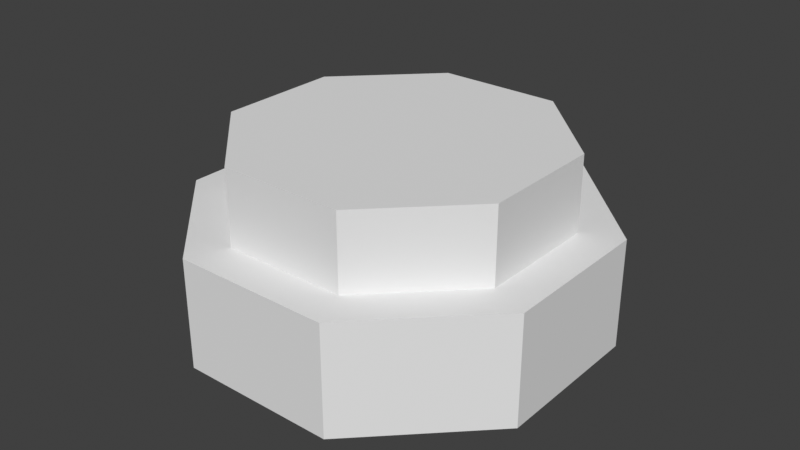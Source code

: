 # Source: effort.blend  (saved by Blender 4.0.36; exported with 4.5.12 LTS)
import bpy
from mathutils import Matrix  # noqa: F401  (used for matrix-valued properties, if any)

bpy.ops.wm.read_factory_settings(use_empty=True)
scene = bpy.context.scene
scene.name = 'Scene'

# ---- materials (node trees are filled in below, after node groups)
mat_svgmat_004 = bpy.data.materials.new('SVGMat.004')
mat_svgmat_004.use_transparent_shadow = False
mat_svgmat_004.diffuse_color = (0.0, 0.0, 0.0, 1.0)

# ---- material node trees

# ---- world
world_world = bpy.data.worlds.new('World'); scene.world = world_world
world_world.use_nodes = True; world_world.node_tree.nodes.clear()
_N = world_world.node_tree.nodes; _L = world_world.node_tree.links
n0 = _N.new('ShaderNodeOutputWorld'); n0.name = 'World Output'; n0.location = (300, 300)
n1 = _N.new('ShaderNodeBackground'); n1.name = 'Background'; n1.location = (10, 300)
n1.inputs[0].default_value = (0.05088, 0.05088, 0.05088, 1.0)
_L.new(n1.outputs[0], n0.inputs[0])
n0.is_active_output = True
world_world.color = (0.05088, 0.05088, 0.05088)
world_world.use_sun_shadow = False
world_world.sun_shadow_jitter_overblur = 0.0

# ---- meshes
me_cylinder_002 = bpy.data.meshes.new('Cylinder.002')
me_cylinder_002.from_pydata([(-2.87, 6.929, -1.0), (-2.87, 6.929, 1.0), (2.87, 6.929, -1.0), (2.87, 6.929, 1.0), (6.929, 2.87, -1.0), (6.929, 2.87, 1.0), (6.929, -2.87, -1.0), (6.929, -2.87, 1.0), (2.87, -6.929, -1.0), (2.87, -6.929, 1.0), (-2.87, -6.929, -1.0), (-2.87, -6.929, 1.0), (-6.929, -2.87, -1.0), (-6.929, -2.87, 1.0), (-6.929, 2.87, -1.0), (-6.929, 2.87, 1.0)], [], [(0, 1, 3, 2), (2, 3, 5, 4), (4, 5, 7, 6), (6, 7, 9, 8), (8, 9, 11, 10), (10, 11, 13, 12), (3, 1, 15, 13, 11, 9, 7, 5), (12, 13, 15, 14), (14, 15, 1, 0), (0, 2, 4, 6, 8, 10, 12, 14)])
_uv = me_cylinder_002.uv_layers.new(name='UVMap')
_uv.uv.foreach_set('vector', [1.0, 0.5, 1.0, 1.0, 0.875, 1.0, 0.875, 0.5, 0.875, 0.5, 0.875, 1.0, 0.75, 1.0, 0.75, 0.5, 0.75, 0.5, 0.75, 1.0, 0.625, 1.0, 0.625, 0.5, 0.625, 0.5, 0.625, 1.0, 0.5, 1.0, 0.5, 0.5, 0.5, 0.5, 0.5, 1.0, 0.375, 1.0, 0.375, 0.5, 0.375, 0.5, 0.375, 1.0, 0.25, 1.0, 0.25, 0.5, 0.4197, 0.4197, 0.25, 0.49, 0.08029, 0.4197, 0.01, 0.25, 0.08029, 0.08029, 0.25, 0.01, 0.4197, 0.08029, 0.49, 0.25, 0.25, 0.5, 0.25, 1.0, 0.125, 1.0, 0.125, 0.5, 0.125, 0.5, 0.125, 1.0, 0.0, 1.0, 0.0, 0.5, 0.75, 0.49, 0.9197, 0.4197, 0.99, 0.25, 0.9197, 0.08029, 0.75, 0.01, 0.5803, 0.08029, 0.51, 0.25, 0.5803, 0.4197])
me_cylinder_002.update()
me_cylinder_003 = bpy.data.meshes.new('Cylinder.003')
me_cylinder_003.from_pydata([(1.507e-10, 1.0, -1.0), (1.507e-10, 1.0, 1.0), (0.7071, 0.7071, -1.0), (0.7071, 0.7071, 1.0), (1.0, 5.694e-09, -1.0), (1.0, 5.694e-09, 1.0), (0.7071, -0.7071, -1.0), (0.7071, -0.7071, 1.0), (1.507e-10, -1.0, -1.0), (1.507e-10, -1.0, 1.0), (-0.7071, -0.7071, -1.0), (-0.7071, -0.7071, 1.0), (-1.0, 5.694e-09, -1.0), (-1.0, 5.694e-09, 1.0), (-0.7071, 0.7071, -1.0), (-0.7071, 0.7071, 1.0)], [], [(0, 1, 3, 2), (2, 3, 5, 4), (4, 5, 7, 6), (6, 7, 9, 8), (8, 9, 11, 10), (10, 11, 13, 12), (3, 1, 15, 13, 11, 9, 7, 5), (12, 13, 15, 14), (14, 15, 1, 0), (0, 2, 4, 6, 8, 10, 12, 14)])
_uv = me_cylinder_003.uv_layers.new(name='UVMap')
_uv.uv.foreach_set('vector', [1.0, 0.5, 1.0, 1.0, 0.875, 1.0, 0.875, 0.5, 0.875, 0.5, 0.875, 1.0, 0.75, 1.0, 0.75, 0.5, 0.75, 0.5, 0.75, 1.0, 0.625, 1.0, 0.625, 0.5, 0.625, 0.5, 0.625, 1.0, 0.5, 1.0, 0.5, 0.5, 0.5, 0.5, 0.5, 1.0, 0.375, 1.0, 0.375, 0.5, 0.375, 0.5, 0.375, 1.0, 0.25, 1.0, 0.25, 0.5, 0.4197, 0.4197, 0.25, 0.49, 0.08029, 0.4197, 0.01, 0.25, 0.08029, 0.08029, 0.25, 0.01, 0.4197, 0.08029, 0.49, 0.25, 0.25, 0.5, 0.25, 1.0, 0.125, 1.0, 0.125, 0.5, 0.125, 0.5, 0.125, 1.0, 0.0, 1.0, 0.0, 0.5, 0.75, 0.49, 0.9197, 0.4197, 0.99, 0.25, 0.9197, 0.08029, 0.75, 0.01, 0.5803, 0.08029, 0.51, 0.25, 0.5803, 0.4197])
me_cylinder_003.update()
me_path332 = bpy.data.meshes.new('path332')
me_path332.from_pydata([(-0.04435, -0.03173, -0.02626), (-0.04497, -0.03244, -0.02626), (-0.04549, -0.03322, -0.02626), (-0.04589, -0.03405, -0.02626), (-0.04617, -0.03492, -0.02626), (-0.04634, -0.03581, -0.02626), (-0.0464, -0.03672, -0.02626), (-0.04634, -0.03763, -0.02626), (-0.04617, -0.03853, -0.02626), (-0.04589, -0.03941, -0.02626), (-0.04549, -0.04025, -0.02626), (-0.04497, -0.04105, -0.02626), (-0.04435, -0.04179, -0.02626), (-0.04363, -0.04244, -0.02626), (-0.04285, -0.04297, -0.02626), (-0.04202, -0.04338, -0.02626), (-0.04115, -0.04367, -0.02626), (-0.04026, -0.04383, -0.02626), (-0.03935, -0.04389, -0.02626), (-0.03844, -0.04382, -0.02626), (-0.03754, -0.04364, -0.02626), (-0.03667, -0.04335, -0.02626), (-0.03582, -0.04294, -0.02626), (-0.03502, -0.04242, -0.02626), (-0.03428, -0.04179, -0.02626), (-0.03345, -0.0409, -0.02626), (-0.03117, -0.03842, -0.02626), (-0.02773, -0.03468, -0.02626), (-0.02341, -0.02999, -0.02626), (-0.01851, -0.02467, -0.02626), (-0.01332, -0.01903, -0.02626), (-0.008129, -0.0134, -0.02626), (-0.003229, -0.008074, -0.02626), (0.001089, -0.003386, -0.02626), (0.004533, 0.000355, -0.02626), (0.006813, 0.002831, -0.02626), (0.007638, 0.003727, -0.02626), (0.001181, 0.01018, -0.02626), (0.0002848, 0.009358, -0.02626), (-0.002192, 0.007079, -0.02626), (-0.005933, 0.003635, -0.02626), (-0.01062, -0.0006824, -0.02626), (-0.01594, -0.005581, -0.02626), (-0.02158, -0.01077, -0.02626), (-0.02722, -0.01596, -0.02626), (-0.03254, -0.02086, -0.02626), (-0.03723, -0.02518, -0.02626), (-0.04097, -0.02862, -0.02626), (-0.04345, -0.0309, -0.02626), (0.03643, 0.01324, -0.02626), (0.03405, 0.01305, -0.02626), (0.03218, 0.01323, -0.02626), (0.03077, 0.01373, -0.02626), (0.02975, 0.01447, -0.02626), (0.02907, 0.01539, -0.02626), (0.02867, 0.0164, -0.02626), (0.02849, 0.01745, -0.02626), (0.02847, 0.01847, -0.02626), (0.02856, 0.01938, -0.02626), (0.0287, 0.02012, -0.02626), (0.02882, 0.02061, -0.02626), (0.02888, 0.02079, -0.02626), (0.02867, 0.02099, -0.02626), (0.02811, 0.02155, -0.02626), (0.02727, 0.0224, -0.02626), (0.02621, 0.02346, -0.02626), (0.02501, 0.02466, -0.02626), (0.02373, 0.02593, -0.02626), (0.02246, 0.02721, -0.02626), (0.02126, 0.02841, -0.02626), (0.0202, 0.02947, -0.02626), (0.01935, 0.03032, -0.02626), (0.01879, 0.03087, -0.02626), (0.01859, 0.03108, -0.02626), (0.01545, 0.0338, -0.02626), (0.01224, 0.03585, -0.02626), (0.009044, 0.0373, -0.02626), (0.005912, 0.03825, -0.02626), (0.002911, 0.03876, -0.02626), (0.0001047, 0.03894, -0.02626), (-0.002444, 0.03886, -0.02626), (-0.004672, 0.03861, -0.02626), (-0.006516, 0.03826, -0.02626), (-0.007911, 0.03791, -0.02626), (-0.008794, 0.03764, -0.02626), (-0.009103, 0.03753, -0.02626), (-0.004337, 0.03483, -0.02626), (-0.000675, 0.03206, -0.02626), (0.002014, 0.02928, -0.02626), (0.003862, 0.02655, -0.02626), (0.005, 0.02392, -0.02626), (0.00556, 0.02146, -0.02626), (0.005673, 0.01922, -0.02626), (0.005471, 0.01726, -0.02626), (0.005084, 0.01564, -0.02626), (0.004646, 0.01441, -0.02626), (0.004286, 0.01363, -0.02626), (0.004137, 0.01335, -0.02626), (0.004264, 0.01323, -0.02626), (0.004615, 0.01287, -0.02626), (0.005146, 0.01234, -0.02626), (0.005811, 0.01168, -0.02626), (0.006566, 0.01092, -0.02626), (0.007366, 0.01012, -0.02626), (0.008165, 0.009325, -0.02626), (0.00892, 0.00857, -0.02626), (0.009585, 0.007905, -0.02626), (0.01012, 0.007375, -0.02626), (0.01047, 0.007023, -0.02626), (0.01059, 0.006896, -0.02626), (0.01068, 0.007113, -0.02626), (0.01077, 0.007326, -0.02626), (0.01086, 0.007533, -0.02626), (0.01096, 0.007736, -0.02626), (0.01107, 0.007934, -0.02626), (0.01118, 0.008128, -0.02626), (0.0113, 0.008317, -0.02626), (0.01143, 0.008501, -0.02626), (0.01156, 0.008681, -0.02626), (0.01171, 0.008857, -0.02626), (0.01186, 0.009028, -0.02626), (0.01202, 0.009195, -0.02626), (0.01265, 0.009746, -0.02626), (0.01333, 0.0102, -0.02626), (0.01406, 0.01055, -0.02626), (0.01483, 0.0108, -0.02626), (0.01561, 0.01095, -0.02626), (0.01641, 0.011, -0.02626), (0.01721, 0.01095, -0.02626), (0.018, 0.0108, -0.02626), (0.01877, 0.01055, -0.02626), (0.01952, 0.0102, -0.02626), (0.02022, 0.009746, -0.02626), (0.02088, 0.009195, -0.02626), (0.02143, 0.008563, -0.02626), (0.02189, 0.007877, -0.02626), (0.02224, 0.007148, -0.02626), (0.02249, 0.006386, -0.02626), (0.02264, 0.005601, -0.02626), (0.02269, 0.004804, -0.02626), (0.02264, 0.004004, -0.02626), (0.02249, 0.003212, -0.02626), (0.02224, 0.002439, -0.02626), (0.02189, 0.001694, -0.02626), (0.02143, 0.0009877, -0.02626), (0.02088, 0.0003303, -0.02626), (0.02088, 0.0003239, -0.02626), (0.02086, 0.000306, -0.02626), (0.02083, 0.0002789, -0.02626), (0.0208, 0.0002451, -0.02626), (0.02076, 0.0002066, -0.02626), (0.02072, 0.0001659, -0.02626), (0.02068, 0.0001252, -0.02626), (0.02064, 8.67e-05, -0.02626), (0.0206, 5.282e-05, -0.02626), (0.02058, 2.579e-05, -0.02626), (0.02056, 7.905e-06, -0.02626), (0.02055, 1.431e-06, -0.02626), (0.0292, -0.008534, -0.02626), (0.04376, 0.006019, -0.02626), (0.04361, 0.006161, -0.02626), (0.04321, 0.006554, -0.02626), (0.04261, 0.007148, -0.02626), (0.04186, 0.007892, -0.02626), (0.041, 0.008737, -0.02626), (0.04009, 0.009631, -0.02626), (0.03918, 0.01053, -0.02626), (0.03833, 0.01137, -0.02626), (0.03757, 0.01211, -0.02626), (0.03697, 0.01271, -0.02626), (0.03657, 0.0131, -0.02626), (-0.04435, -0.03173, 0.02626), (-0.04497, -0.03244, 0.02626), (-0.04549, -0.03322, 0.02626), (-0.04589, -0.03405, 0.02626), (-0.04617, -0.03492, 0.02626), (-0.04634, -0.03581, 0.02626), (-0.0464, -0.03672, 0.02626), (-0.04634, -0.03763, 0.02626), (-0.04617, -0.03853, 0.02626), (-0.04589, -0.03941, 0.02626), (-0.04549, -0.04025, 0.02626), (-0.04497, -0.04105, 0.02626), (-0.04435, -0.04179, 0.02626), (-0.04363, -0.04244, 0.02626), (-0.04285, -0.04297, 0.02626), (-0.04202, -0.04338, 0.02626), (-0.04115, -0.04367, 0.02626), (-0.04026, -0.04383, 0.02626), (-0.03935, -0.04389, 0.02626), (-0.03844, -0.04382, 0.02626), (-0.03754, -0.04364, 0.02626), (-0.03667, -0.04335, 0.02626), (-0.03582, -0.04294, 0.02626), (-0.03502, -0.04242, 0.02626), (-0.03428, -0.04179, 0.02626), (-0.03345, -0.0409, 0.02626), (-0.03117, -0.03842, 0.02626), (-0.02773, -0.03468, 0.02626), (-0.02341, -0.02999, 0.02626), (-0.01851, -0.02467, 0.02626), (-0.01332, -0.01903, 0.02626), (-0.008129, -0.0134, 0.02626), (-0.003229, -0.008074, 0.02626), (0.001089, -0.003386, 0.02626), (0.004533, 0.000355, 0.02626), (0.006813, 0.002831, 0.02626), (0.007638, 0.003727, 0.02626), (0.001181, 0.01018, 0.02626), (0.0002848, 0.009358, 0.02626), (-0.002192, 0.007079, 0.02626), (-0.005933, 0.003635, 0.02626), (-0.01062, -0.0006824, 0.02626), (-0.01594, -0.005581, 0.02626), (-0.02158, -0.01077, 0.02626), (-0.02722, -0.01596, 0.02626), (-0.03254, -0.02086, 0.02626), (-0.03723, -0.02518, 0.02626), (-0.04097, -0.02862, 0.02626), (-0.04345, -0.0309, 0.02626), (0.03643, 0.01324, 0.02626), (0.03405, 0.01305, 0.02626), (0.03218, 0.01323, 0.02626), (0.03077, 0.01373, 0.02626), (0.02975, 0.01447, 0.02626), (0.02907, 0.01539, 0.02626), (0.02867, 0.0164, 0.02626), (0.02849, 0.01745, 0.02626), (0.02847, 0.01847, 0.02626), (0.02856, 0.01938, 0.02626), (0.0287, 0.02012, 0.02626), (0.02882, 0.02061, 0.02626), (0.02888, 0.02079, 0.02626), (0.02867, 0.02099, 0.02626), (0.02811, 0.02155, 0.02626), (0.02727, 0.0224, 0.02626), (0.02621, 0.02346, 0.02626), (0.02501, 0.02466, 0.02626), (0.02373, 0.02593, 0.02626), (0.02246, 0.02721, 0.02626), (0.02126, 0.02841, 0.02626), (0.0202, 0.02947, 0.02626), (0.01935, 0.03032, 0.02626), (0.01879, 0.03087, 0.02626), (0.01859, 0.03108, 0.02626), (0.01545, 0.0338, 0.02626), (0.01224, 0.03585, 0.02626), (0.009044, 0.0373, 0.02626), (0.005912, 0.03825, 0.02626), (0.002911, 0.03876, 0.02626), (0.0001047, 0.03894, 0.02626), (-0.002444, 0.03886, 0.02626), (-0.004672, 0.03861, 0.02626), (-0.006516, 0.03826, 0.02626), (-0.007911, 0.03791, 0.02626), (-0.008794, 0.03764, 0.02626), (-0.009103, 0.03753, 0.02626), (-0.004337, 0.03483, 0.02626), (-0.000675, 0.03206, 0.02626), (0.002014, 0.02928, 0.02626), (0.003862, 0.02655, 0.02626), (0.005, 0.02392, 0.02626), (0.00556, 0.02146, 0.02626), (0.005673, 0.01922, 0.02626), (0.005471, 0.01726, 0.02626), (0.005084, 0.01564, 0.02626), (0.004646, 0.01441, 0.02626), (0.004286, 0.01363, 0.02626), (0.004137, 0.01335, 0.02626), (0.004264, 0.01323, 0.02626), (0.004615, 0.01287, 0.02626), (0.005146, 0.01234, 0.02626), (0.005811, 0.01168, 0.02626), (0.006566, 0.01092, 0.02626), (0.007366, 0.01012, 0.02626), (0.008165, 0.009325, 0.02626), (0.00892, 0.00857, 0.02626), (0.009585, 0.007905, 0.02626), (0.01012, 0.007375, 0.02626), (0.01047, 0.007023, 0.02626), (0.01059, 0.006896, 0.02626), (0.01068, 0.007113, 0.02626), (0.01077, 0.007326, 0.02626), (0.01086, 0.007533, 0.02626), (0.01096, 0.007736, 0.02626), (0.01107, 0.007934, 0.02626), (0.01118, 0.008128, 0.02626), (0.0113, 0.008317, 0.02626), (0.01143, 0.008501, 0.02626), (0.01156, 0.008681, 0.02626), (0.01171, 0.008857, 0.02626), (0.01186, 0.009028, 0.02626), (0.01202, 0.009195, 0.02626), (0.01265, 0.009746, 0.02626), (0.01333, 0.0102, 0.02626), (0.01406, 0.01055, 0.02626), (0.01483, 0.0108, 0.02626), (0.01561, 0.01095, 0.02626), (0.01641, 0.011, 0.02626), (0.01721, 0.01095, 0.02626), (0.018, 0.0108, 0.02626), (0.01877, 0.01055, 0.02626), (0.01952, 0.0102, 0.02626), (0.02022, 0.009746, 0.02626), (0.02088, 0.009195, 0.02626), (0.02143, 0.008563, 0.02626), (0.02189, 0.007877, 0.02626), (0.02224, 0.007148, 0.02626), (0.02249, 0.006386, 0.02626), (0.02264, 0.005601, 0.02626), (0.02269, 0.004804, 0.02626), (0.02264, 0.004004, 0.02626), (0.02249, 0.003212, 0.02626), (0.02224, 0.002439, 0.02626), (0.02189, 0.001694, 0.02626), (0.02143, 0.0009877, 0.02626), (0.02088, 0.0003303, 0.02626), (0.02088, 0.0003239, 0.02626), (0.02086, 0.000306, 0.02626), (0.02083, 0.0002789, 0.02626), (0.0208, 0.0002451, 0.02626), (0.02076, 0.0002066, 0.02626), (0.02072, 0.0001659, 0.02626), (0.02068, 0.0001252, 0.02626), (0.02064, 8.67e-05, 0.02626), (0.0206, 5.282e-05, 0.02626), (0.02058, 2.579e-05, 0.02626), (0.02056, 7.905e-06, 0.02626), (0.02055, 1.431e-06, 0.02626), (0.0292, -0.008534, 0.02626), (0.04376, 0.006019, 0.02626), (0.04361, 0.006161, 0.02626), (0.04321, 0.006554, 0.02626), (0.04261, 0.007148, 0.02626), (0.04186, 0.007892, 0.02626), (0.041, 0.008737, 0.02626), (0.04009, 0.009631, 0.02626), (0.03918, 0.01053, 0.02626), (0.03833, 0.01137, 0.02626), (0.03757, 0.01211, 0.02626), (0.03697, 0.01271, 0.02626), (0.03657, 0.0131, 0.02626)], [], [(80, 79, 78), (81, 80, 78), (81, 78, 77), (82, 81, 77), (83, 82, 77), (83, 77, 76), (84, 83, 76), (85, 84, 76), (86, 85, 76), (86, 76, 75), (86, 75, 74), (87, 86, 74), (87, 74, 73), (88, 87, 73), (88, 73, 72), (88, 72, 71), (88, 71, 70), (88, 70, 69), (89, 88, 69), (89, 69, 68), (89, 68, 67), (90, 89, 67), (90, 67, 66), (90, 66, 65), (91, 90, 65), (91, 65, 64), (91, 64, 63), (91, 63, 62), (92, 91, 62), (92, 62, 61), (92, 61, 60), (92, 60, 59), (92, 59, 58), (92, 58, 57), (93, 92, 57), (93, 57, 56), (93, 56, 55), (94, 93, 55), (94, 55, 54), (95, 94, 54), (95, 54, 53), (95, 53, 52), (96, 95, 52), (96, 52, 51), (97, 96, 51), (98, 97, 51), (50, 49, 170), (98, 51, 50), (99, 98, 50), (50, 170, 169), (99, 50, 169), (100, 99, 169), (100, 169, 168), (101, 100, 168), (101, 168, 167), (102, 101, 167), (102, 167, 127), (127, 167, 166), (102, 127, 126), (128, 127, 166), (102, 126, 125), (129, 128, 166), (103, 102, 125), (103, 125, 124), (130, 129, 166), (103, 124, 123), (131, 130, 166), (131, 166, 165), (103, 123, 122), (132, 131, 165), (38, 37, 36), (104, 103, 122), (104, 122, 121), (133, 132, 165), (133, 165, 164), (39, 38, 36), (105, 104, 121), (105, 121, 120), (134, 133, 164), (105, 120, 119), (105, 119, 118), (134, 164, 163), (105, 118, 117), (106, 105, 117), (135, 134, 163), (106, 117, 116), (106, 116, 115), (106, 115, 114), (106, 114, 113), (107, 106, 113), (135, 163, 162), (136, 135, 162), (107, 113, 112), (107, 112, 111), (108, 107, 111), (108, 111, 110), (136, 162, 161), (137, 136, 161), (108, 110, 109), (40, 39, 36), (137, 161, 160), (138, 137, 160), (138, 160, 159), (138, 159, 158), (139, 138, 158), (140, 139, 158), (141, 140, 158), (40, 36, 35), (41, 40, 35), (142, 141, 158), (41, 35, 34), (143, 142, 158), (144, 143, 158), (145, 144, 158), (41, 34, 33), (146, 145, 158), (147, 146, 158), (148, 147, 158), (149, 148, 158), (150, 149, 158), (151, 150, 158), (152, 151, 158), (153, 152, 158), (154, 153, 158), (155, 154, 158), (156, 155, 158), (157, 156, 158), (42, 41, 33), (42, 33, 32), (43, 42, 32), (43, 32, 31), (44, 43, 31), (44, 31, 30), (45, 44, 30), (45, 30, 29), (46, 45, 29), (46, 29, 28), (47, 46, 28), (48, 47, 28), (48, 28, 27), (0, 48, 27), (1, 0, 27), (2, 1, 27), (3, 2, 27), (4, 3, 27), (4, 27, 26), (5, 4, 26), (6, 5, 26), (7, 6, 26), (8, 7, 26), (8, 26, 25), (9, 8, 25), (10, 9, 25), (11, 10, 25), (11, 25, 24), (12, 11, 24), (13, 12, 24), (13, 24, 23), (13, 23, 22), (14, 13, 22), (14, 22, 21), (15, 14, 21), (15, 21, 20), (16, 15, 20), (16, 20, 19), (17, 16, 19), (17, 19, 18), (251, 249, 250), (252, 249, 251), (252, 248, 249), (253, 248, 252), (254, 248, 253), (254, 247, 248), (255, 247, 254), (256, 247, 255), (257, 247, 256), (257, 246, 247), (257, 245, 246), (258, 245, 257), (258, 244, 245), (259, 244, 258), (259, 243, 244), (259, 242, 243), (259, 241, 242), (259, 240, 241), (260, 240, 259), (260, 239, 240), (260, 238, 239), (261, 238, 260), (261, 237, 238), (261, 236, 237), (262, 236, 261), (262, 235, 236), (262, 234, 235), (262, 233, 234), (263, 233, 262), (263, 232, 233), (263, 231, 232), (263, 230, 231), (263, 229, 230), (263, 228, 229), (264, 228, 263), (264, 227, 228), (264, 226, 227), (265, 226, 264), (265, 225, 226), (266, 225, 265), (266, 224, 225), (266, 223, 224), (267, 223, 266), (267, 222, 223), (268, 222, 267), (269, 222, 268), (221, 341, 220), (269, 221, 222), (270, 221, 269), (221, 340, 341), (270, 340, 221), (271, 340, 270), (271, 339, 340), (272, 339, 271), (272, 338, 339), (273, 338, 272), (273, 298, 338), (298, 337, 338), (273, 297, 298), (299, 337, 298), (273, 296, 297), (300, 337, 299), (274, 296, 273), (274, 295, 296), (301, 337, 300), (274, 294, 295), (302, 337, 301), (302, 336, 337), (274, 293, 294), (303, 336, 302), (209, 207, 208), (275, 293, 274), (275, 292, 293), (304, 336, 303), (304, 335, 336), (210, 207, 209), (276, 292, 275), (276, 291, 292), (305, 335, 304), (276, 290, 291), (276, 289, 290), (305, 334, 335), (276, 288, 289), (277, 288, 276), (306, 334, 305), (277, 287, 288), (277, 286, 287), (277, 285, 286), (277, 284, 285), (278, 284, 277), (306, 333, 334), (307, 333, 306), (278, 283, 284), (278, 282, 283), (279, 282, 278), (279, 281, 282), (307, 332, 333), (308, 332, 307), (279, 280, 281), (211, 207, 210), (308, 331, 332), (309, 331, 308), (309, 330, 331), (309, 329, 330), (310, 329, 309), (311, 329, 310), (312, 329, 311), (211, 206, 207), (212, 206, 211), (313, 329, 312), (212, 205, 206), (314, 329, 313), (315, 329, 314), (316, 329, 315), (212, 204, 205), (317, 329, 316), (318, 329, 317), (319, 329, 318), (320, 329, 319), (321, 329, 320), (322, 329, 321), (323, 329, 322), (324, 329, 323), (325, 329, 324), (326, 329, 325), (327, 329, 326), (328, 329, 327), (213, 204, 212), (213, 203, 204), (214, 203, 213), (214, 202, 203), (215, 202, 214), (215, 201, 202), (216, 201, 215), (216, 200, 201), (217, 200, 216), (217, 199, 200), (218, 199, 217), (219, 199, 218), (219, 198, 199), (171, 198, 219), (172, 198, 171), (173, 198, 172), (174, 198, 173), (175, 198, 174), (175, 197, 198), (176, 197, 175), (177, 197, 176), (178, 197, 177), (179, 197, 178), (179, 196, 197), (180, 196, 179), (181, 196, 180), (182, 196, 181), (182, 195, 196), (183, 195, 182), (184, 195, 183), (184, 194, 195), (184, 193, 194), (185, 193, 184), (185, 192, 193), (186, 192, 185), (186, 191, 192), (187, 191, 186), (187, 190, 191), (188, 190, 187), (188, 189, 190), (32, 33, 204, 203), (77, 78, 249, 248), (110, 111, 282, 281), (148, 149, 320, 319), (36, 37, 208, 207), (43, 44, 215, 214), (81, 82, 253, 252), (2, 3, 174, 173), (47, 48, 219, 218), (167, 168, 339, 338), (152, 153, 324, 323), (164, 165, 336, 335), (51, 52, 223, 222), (85, 86, 257, 256), (156, 157, 328, 327), (55, 56, 227, 226), (40, 41, 212, 211), (6, 7, 178, 177), (59, 60, 231, 230), (118, 119, 290, 289), (10, 11, 182, 181), (63, 64, 235, 234), (160, 161, 332, 331), (166, 167, 338, 337), (114, 115, 286, 285), (14, 15, 186, 185), (67, 68, 239, 238), (44, 45, 216, 215), (89, 90, 261, 260), (122, 123, 294, 293), (158, 159, 330, 329), (71, 72, 243, 242), (18, 19, 190, 189), (75, 76, 247, 246), (79, 80, 251, 250), (23, 24, 195, 194), (93, 94, 265, 264), (19, 20, 191, 190), (22, 23, 194, 193), (83, 84, 255, 254), (141, 142, 313, 312), (147, 148, 319, 318), (111, 112, 283, 282), (52, 53, 224, 223), (97, 98, 269, 268), (130, 131, 302, 301), (26, 27, 198, 197), (87, 88, 259, 258), (56, 57, 228, 227), (101, 102, 273, 272), (134, 135, 306, 305), (60, 61, 232, 231), (105, 106, 277, 276), (138, 139, 310, 309), (30, 31, 202, 201), (64, 65, 236, 235), (165, 166, 337, 336), (142, 143, 314, 313), (120, 121, 292, 291), (68, 69, 240, 239), (109, 110, 281, 280), (34, 35, 206, 205), (91, 92, 263, 262), (72, 73, 244, 243), (113, 114, 285, 284), (150, 151, 322, 321), (38, 39, 210, 209), (76, 77, 248, 247), (146, 147, 318, 317), (154, 155, 326, 325), (80, 81, 252, 251), (48, 0, 171, 219), (42, 43, 214, 213), (95, 96, 267, 266), (1, 2, 173, 172), (157, 158, 329, 328), (84, 85, 256, 255), (46, 47, 218, 217), (99, 100, 271, 270), (5, 6, 177, 176), (50, 51, 222, 221), (103, 104, 275, 274), (121, 122, 293, 292), (9, 10, 181, 180), (54, 55, 226, 225), (107, 108, 279, 278), (88, 89, 260, 259), (125, 126, 297, 296), (13, 14, 185, 184), (58, 59, 230, 229), (129, 130, 301, 300), (17, 18, 189, 188), (24, 25, 196, 195), (62, 63, 234, 233), (92, 93, 264, 263), (133, 134, 305, 304), (66, 67, 238, 237), (115, 116, 287, 286), (21, 22, 193, 192), (137, 138, 309, 308), (162, 163, 334, 333), (119, 120, 291, 290), (70, 71, 242, 241), (96, 97, 268, 267), (74, 75, 246, 245), (100, 101, 272, 271), (145, 146, 317, 316), (78, 79, 250, 249), (104, 105, 276, 275), (149, 150, 321, 320), (117, 118, 289, 288), (29, 30, 201, 200), (25, 26, 197, 196), (108, 109, 280, 279), (153, 154, 325, 324), (3, 4, 175, 174), (0, 1, 172, 171), (33, 34, 205, 204), (127, 128, 299, 298), (7, 8, 179, 178), (4, 5, 176, 175), (37, 38, 209, 208), (82, 83, 254, 253), (131, 132, 303, 302), (126, 127, 298, 297), (11, 12, 183, 182), (8, 9, 180, 179), (135, 136, 307, 306), (112, 113, 284, 283), (169, 170, 341, 340), (15, 16, 187, 186), (41, 42, 213, 212), (86, 87, 258, 257), (139, 140, 311, 310), (12, 13, 184, 183), (143, 144, 315, 314), (116, 117, 288, 287), (161, 162, 333, 332), (16, 17, 188, 187), (45, 46, 217, 216), (49, 50, 221, 220), (90, 91, 262, 261), (151, 152, 323, 322), (53, 54, 225, 224), (124, 125, 296, 295), (20, 21, 192, 191), (57, 58, 229, 228), (155, 156, 327, 326), (128, 129, 300, 299), (61, 62, 233, 232), (94, 95, 266, 265), (132, 133, 304, 303), (27, 28, 199, 198), (65, 66, 237, 236), (159, 160, 331, 330), (136, 137, 308, 307), (170, 49, 220, 341), (31, 32, 203, 202), (69, 70, 241, 240), (98, 99, 270, 269), (140, 141, 312, 311), (35, 36, 207, 206), (123, 124, 295, 294), (102, 103, 274, 273), (144, 145, 316, 315), (39, 40, 211, 210), (28, 29, 200, 199), (73, 74, 245, 244), (106, 107, 278, 277), (163, 164, 335, 334), (168, 169, 340, 339)])
_uv = me_path332.uv_layers.new(name='UVMap')
_uv.uv.foreach_set('vector', [0.4706, 0.0, 0.4647, 0.0, 0.4588, 0.0, 0.4765, 0.0, 0.4706, 0.0, 0.4588, 0.0, 0.4765, 0.0, 0.4588, 0.0, 0.4529, 0.0, 0.4824, 0.0, 0.4765, 0.0, 0.4529, 0.0, 0.4882, 0.0, 0.4824, 0.0, 0.4529, 0.0, 0.4882, 0.0, 0.4529, 0.0, 0.4471, 0.0, 0.4941, 0.0, 0.4882, 0.0, 0.4471, 0.0, 0.5, 0.0, 0.4941, 0.0, 0.4471, 0.0, 0.5059, 0.0, 0.5, 0.0, 0.4471, 0.0, 0.5059, 0.0, 0.4471, 0.0, 0.4412, 0.0, 0.5059, 0.0, 0.4412, 0.0, 0.4353, 0.0, 0.5118, 0.0, 0.5059, 0.0, 0.4353, 0.0, 0.5118, 0.0, 0.4353, 0.0, 0.4294, 0.0, 0.5176, 0.0, 0.5118, 0.0, 0.4294, 0.0, 0.5176, 0.0, 0.4294, 0.0, 0.4235, 0.0, 0.5176, 0.0, 0.4235, 0.0, 0.4176, 0.0, 0.5176, 0.0, 0.4176, 0.0, 0.4118, 0.0, 0.5176, 0.0, 0.4118, 0.0, 0.4059, 0.0, 0.5235, 0.0, 0.5176, 0.0, 0.4059, 0.0, 0.5235, 0.0, 0.4059, 0.0, 0.4, 0.0, 0.5235, 0.0, 0.4, 0.0, 0.3941, 0.0, 0.5294, 0.0, 0.5235, 0.0, 0.3941, 0.0, 0.5294, 0.0, 0.3941, 0.0, 0.3882, 0.0, 0.5294, 0.0, 0.3882, 0.0, 0.3824, 0.0, 0.5353, 0.0, 0.5294, 0.0, 0.3824, 0.0, 0.5353, 0.0, 0.3824, 0.0, 0.3765, 0.0, 0.5353, 0.0, 0.3765, 0.0, 0.3706, 0.0, 0.5353, 0.0, 0.3706, 0.0, 0.3647, 0.0, 0.5412, 0.0, 0.5353, 0.0, 0.3647, 0.0, 0.5412, 0.0, 0.3647, 0.0, 0.3588, 0.0, 0.5412, 0.0, 0.3588, 0.0, 0.3529, 0.0, 0.5412, 0.0, 0.3529, 0.0, 0.3471, 0.0, 0.5412, 0.0, 0.3471, 0.0, 0.3412, 0.0, 0.5412, 0.0, 0.3412, 0.0, 0.3353, 0.0, 0.5471, 0.0, 0.5412, 0.0, 0.3353, 0.0, 0.5471, 0.0, 0.3353, 0.0, 0.3294, 0.0, 0.5471, 0.0, 0.3294, 0.0, 0.3235, 0.0, 0.5529, 0.0, 0.5471, 0.0, 0.3235, 0.0, 0.5529, 0.0, 0.3235, 0.0, 0.3176, 0.0, 0.5588, 0.0, 0.5529, 0.0, 0.3176, 0.0, 0.5588, 0.0, 0.3176, 0.0, 0.3118, 0.0, 0.5588, 0.0, 0.3118, 0.0, 0.3059, 0.0, 0.5647, 0.0, 0.5588, 0.0, 0.3059, 0.0, 0.5647, 0.0, 0.3059, 0.0, 0.3, 0.0, 0.5706, 0.0, 0.5647, 0.0, 0.3, 0.0, 0.5765, 0.0, 0.5706, 0.0, 0.3, 0.0, 0.2941, 0.0, 0.2882, 0.0, 1.0, 0.0, 0.5765, 0.0, 0.3, 0.0, 0.2941, 0.0, 0.5824, 0.0, 0.5765, 0.0, 0.2941, 0.0, 0.2941, 0.0, 1.0, 0.0, 0.9941, 0.0, 0.5824, 0.0, 0.2941, 0.0, 0.9941, 0.0, 0.5882, 0.0, 0.5824, 0.0, 0.9941, 0.0, 0.5882, 0.0, 0.9941, 0.0, 0.9882, 0.0, 0.5941, 0.0, 0.5882, 0.0, 0.9882, 0.0, 0.5941, 0.0, 0.9882, 0.0, 0.9824, 0.0, 0.6, 0.0, 0.5941, 0.0, 0.9824, 0.0, 0.6, 0.0, 0.9824, 0.0, 0.7471, 0.0, 0.7471, 0.0, 0.9824, 0.0, 0.9765, 0.0, 0.6, 0.0, 0.7471, 0.0, 0.7412, 0.0, 0.7529, 0.0, 0.7471, 0.0, 0.9765, 0.0, 0.6, 0.0, 0.7412, 0.0, 0.7353, 0.0, 0.7588, 0.0, 0.7529, 0.0, 0.9765, 0.0, 0.6059, 0.0, 0.6, 0.0, 0.7353, 0.0, 0.6059, 0.0, 0.7353, 0.0, 0.7294, 0.0, 0.7647, 0.0, 0.7588, 0.0, 0.9765, 0.0, 0.6059, 0.0, 0.7294, 0.0, 0.7235, 0.0, 0.7706, 0.0, 0.7647, 0.0, 0.9765, 0.0, 0.7706, 0.0, 0.9765, 0.0, 0.9706, 0.0, 0.6059, 0.0, 0.7235, 0.0, 0.7176, 0.0, 0.7765, 0.0, 0.7706, 0.0, 0.9706, 0.0, 0.2235, 0.0, 0.2176, 0.0, 0.2118, 0.0, 0.6118, 0.0, 0.6059, 0.0, 0.7176, 0.0, 0.6118, 0.0, 0.7176, 0.0, 0.7118, 0.0, 0.7824, 0.0, 0.7765, 0.0, 0.9706, 0.0, 0.7824, 0.0, 0.9706, 0.0, 0.9647, 0.0, 0.2294, 0.0, 0.2235, 0.0, 0.2118, 0.0, 0.6176, 0.0, 0.6118, 0.0, 0.7118, 0.0, 0.6176, 0.0, 0.7118, 0.0, 0.7059, 0.0, 0.7882, 0.0, 0.7824, 0.0, 0.9647, 0.0, 0.6176, 0.0, 0.7059, 0.0, 0.7, 0.0, 0.6176, 0.0, 0.7, 0.0, 0.6941, 0.0, 0.7882, 0.0, 0.9647, 0.0, 0.9588, 0.0, 0.6176, 0.0, 0.6941, 0.0, 0.6882, 0.0, 0.6235, 0.0, 0.6176, 0.0, 0.6882, 0.0, 0.7941, 0.0, 0.7882, 0.0, 0.9588, 0.0, 0.6235, 0.0, 0.6882, 0.0, 0.6824, 0.0, 0.6235, 0.0, 0.6824, 0.0, 0.6765, 0.0, 0.6235, 0.0, 0.6765, 0.0, 0.6706, 0.0, 0.6235, 0.0, 0.6706, 0.0, 0.6647, 0.0, 0.6294, 0.0, 0.6235, 0.0, 0.6647, 0.0, 0.7941, 0.0, 0.9588, 0.0, 0.9529, 0.0, 0.8, 0.0, 0.7941, 0.0, 0.9529, 0.0, 0.6294, 0.0, 0.6647, 0.0, 0.6588, 0.0, 0.6294, 0.0, 0.6588, 0.0, 0.6529, 0.0, 0.6353, 0.0, 0.6294, 0.0, 0.6529, 0.0, 0.6353, 0.0, 0.6529, 0.0, 0.6471, 0.0, 0.8, 0.0, 0.9529, 0.0, 0.9471, 0.0, 0.8059, 0.0, 0.8, 0.0, 0.9471, 0.0, 0.6353, 0.0, 0.6471, 0.0, 0.6412, 0.0, 0.2353, 0.0, 0.2294, 0.0, 0.2118, 0.0, 0.8059, 0.0, 0.9471, 0.0, 0.9412, 0.0, 0.8118, 0.0, 0.8059, 0.0, 0.9412, 0.0, 0.8118, 0.0, 0.9412, 0.0, 0.9353, 0.0, 0.8118, 0.0, 0.9353, 0.0, 0.9294, 0.0, 0.8176, 0.0, 0.8118, 0.0, 0.9294, 0.0, 0.8235, 0.0, 0.8176, 0.0, 0.9294, 0.0, 0.8294, 0.0, 0.8235, 0.0, 0.9294, 0.0, 0.2353, 0.0, 0.2118, 0.0, 0.2059, 0.0, 0.2412, 0.0, 0.2353, 0.0, 0.2059, 0.0, 0.8353, 0.0, 0.8294, 0.0, 0.9294, 0.0, 0.2412, 0.0, 0.2059, 0.0, 0.2, 0.0, 0.8412, 0.0, 0.8353, 0.0, 0.9294, 0.0, 0.8471, 0.0, 0.8412, 0.0, 0.9294, 0.0, 0.8529, 0.0, 0.8471, 0.0, 0.9294, 0.0, 0.2412, 0.0, 0.2, 0.0, 0.1941, 0.0, 0.8588, 0.0, 0.8529, 0.0, 0.9294, 0.0, 0.8647, 0.0, 0.8588, 0.0, 0.9294, 0.0, 0.8706, 0.0, 0.8647, 0.0, 0.9294, 0.0, 0.8765, 0.0, 0.8706, 0.0, 0.9294, 0.0, 0.8824, 0.0, 0.8765, 0.0, 0.9294, 0.0, 0.8882, 0.0, 0.8824, 0.0, 0.9294, 0.0, 0.8941, 0.0, 0.8882, 0.0, 0.9294, 0.0, 0.9, 0.0, 0.8941, 0.0, 0.9294, 0.0, 0.9059, 0.0, 0.9, 0.0, 0.9294, 0.0, 0.9118, 0.0, 0.9059, 0.0, 0.9294, 0.0, 0.9176, 0.0, 0.9118, 0.0, 0.9294, 0.0, 0.9235, 0.0, 0.9176, 0.0, 0.9294, 0.0, 0.2471, 0.0, 0.2412, 0.0, 0.1941, 0.0, 0.2471, 0.0, 0.1941, 0.0, 0.1882, 0.0, 0.2529, 0.0, 0.2471, 0.0, 0.1882, 0.0, 0.2529, 0.0, 0.1882, 0.0, 0.1824, 0.0, 0.2588, 0.0, 0.2529, 0.0, 0.1824, 0.0, 0.2588, 0.0, 0.1824, 0.0, 0.1765, 0.0, 0.2647, 0.0, 0.2588, 0.0, 0.1765, 0.0, 0.2647, 0.0, 0.1765, 0.0, 0.1706, 0.0, 0.2706, 0.0, 0.2647, 0.0, 0.1706, 0.0, 0.2706, 0.0, 0.1706, 0.0, 0.1647, 0.0, 0.2765, 0.0, 0.2706, 0.0, 0.1647, 0.0, 0.2824, 0.0, 0.2765, 0.0, 0.1647, 0.0, 0.2824, 0.0, 0.1647, 0.0, 0.1588, 0.0, 0.0, 0.0, 0.2824, 0.0, 0.1588, 0.0, 0.005882, 0.0, 0.0, 0.0, 0.1588, 0.0, 0.01176, 0.0, 0.005882, 0.0, 0.1588, 0.0, 0.01765, 0.0, 0.01176, 0.0, 0.1588, 0.0, 0.02353, 0.0, 0.01765, 0.0, 0.1588, 0.0, 0.02353, 0.0, 0.1588, 0.0, 0.1529, 0.0, 0.02941, 0.0, 0.02353, 0.0, 0.1529, 0.0, 0.03529, 0.0, 0.02941, 0.0, 0.1529, 0.0, 0.04118, 0.0, 0.03529, 0.0, 0.1529, 0.0, 0.04706, 0.0, 0.04118, 0.0, 0.1529, 0.0, 0.04706, 0.0, 0.1529, 0.0, 0.1471, 0.0, 0.05294, 0.0, 0.04706, 0.0, 0.1471, 0.0, 0.05882, 0.0, 0.05294, 0.0, 0.1471, 0.0, 0.06471, 0.0, 0.05882, 0.0, 0.1471, 0.0, 0.06471, 0.0, 0.1471, 0.0, 0.1412, 0.0, 0.07059, 0.0, 0.06471, 0.0, 0.1412, 0.0, 0.07647, 0.0, 0.07059, 0.0, 0.1412, 0.0, 0.07647, 0.0, 0.1412, 0.0, 0.1353, 0.0, 0.07647, 0.0, 0.1353, 0.0, 0.1294, 0.0, 0.08235, 0.0, 0.07647, 0.0, 0.1294, 0.0, 0.08235, 0.0, 0.1294, 0.0, 0.1235, 0.0, 0.08824, 0.0, 0.08235, 0.0, 0.1235, 0.0, 0.08824, 0.0, 0.1235, 0.0, 0.1176, 0.0, 0.09412, 0.0, 0.08824, 0.0, 0.1176, 0.0, 0.09412, 0.0, 0.1176, 0.0, 0.1118, 0.0, 0.1, 0.0, 0.09412, 0.0, 0.1118, 0.0, 0.1, 0.0, 0.1118, 0.0, 0.1059, 0.0, 0.4706, 0.0, 0.4588, 0.0, 0.4647, 0.0, 0.4765, 0.0, 0.4588, 0.0, 0.4706, 0.0, 0.4765, 0.0, 0.4529, 0.0, 0.4588, 0.0, 0.4824, 0.0, 0.4529, 0.0, 0.4765, 0.0, 0.4882, 0.0, 0.4529, 0.0, 0.4824, 0.0, 0.4882, 0.0, 0.4471, 0.0, 0.4529, 0.0, 0.4941, 0.0, 0.4471, 0.0, 0.4882, 0.0, 0.5, 0.0, 0.4471, 0.0, 0.4941, 0.0, 0.5059, 0.0, 0.4471, 0.0, 0.5, 0.0, 0.5059, 0.0, 0.4412, 0.0, 0.4471, 0.0, 0.5059, 0.0, 0.4353, 0.0, 0.4412, 0.0, 0.5118, 0.0, 0.4353, 0.0, 0.5059, 0.0, 0.5118, 0.0, 0.4294, 0.0, 0.4353, 0.0, 0.5176, 0.0, 0.4294, 0.0, 0.5118, 0.0, 0.5176, 0.0, 0.4235, 0.0, 0.4294, 0.0, 0.5176, 0.0, 0.4176, 0.0, 0.4235, 0.0, 0.5176, 0.0, 0.4118, 0.0, 0.4176, 0.0, 0.5176, 0.0, 0.4059, 0.0, 0.4118, 0.0, 0.5235, 0.0, 0.4059, 0.0, 0.5176, 0.0, 0.5235, 0.0, 0.4, 0.0, 0.4059, 0.0, 0.5235, 0.0, 0.3941, 0.0, 0.4, 0.0, 0.5294, 0.0, 0.3941, 0.0, 0.5235, 0.0, 0.5294, 0.0, 0.3882, 0.0, 0.3941, 0.0, 0.5294, 0.0, 0.3824, 0.0, 0.3882, 0.0, 0.5353, 0.0, 0.3824, 0.0, 0.5294, 0.0, 0.5353, 0.0, 0.3765, 0.0, 0.3824, 0.0, 0.5353, 0.0, 0.3706, 0.0, 0.3765, 0.0, 0.5353, 0.0, 0.3647, 0.0, 0.3706, 0.0, 0.5412, 0.0, 0.3647, 0.0, 0.5353, 0.0, 0.5412, 0.0, 0.3588, 0.0, 0.3647, 0.0, 0.5412, 0.0, 0.3529, 0.0, 0.3588, 0.0, 0.5412, 0.0, 0.3471, 0.0, 0.3529, 0.0, 0.5412, 0.0, 0.3412, 0.0, 0.3471, 0.0, 0.5412, 0.0, 0.3353, 0.0, 0.3412, 0.0, 0.5471, 0.0, 0.3353, 0.0, 0.5412, 0.0, 0.5471, 0.0, 0.3294, 0.0, 0.3353, 0.0, 0.5471, 0.0, 0.3235, 0.0, 0.3294, 0.0, 0.5529, 0.0, 0.3235, 0.0, 0.5471, 0.0, 0.5529, 0.0, 0.3176, 0.0, 0.3235, 0.0, 0.5588, 0.0, 0.3176, 0.0, 0.5529, 0.0, 0.5588, 0.0, 0.3118, 0.0, 0.3176, 0.0, 0.5588, 0.0, 0.3059, 0.0, 0.3118, 0.0, 0.5647, 0.0, 0.3059, 0.0, 0.5588, 0.0, 0.5647, 0.0, 0.3, 0.0, 0.3059, 0.0, 0.5706, 0.0, 0.3, 0.0, 0.5647, 0.0, 0.5765, 0.0, 0.3, 0.0, 0.5706, 0.0, 0.2941, 0.0, 1.0, 0.0, 0.2882, 0.0, 0.5765, 0.0, 0.2941, 0.0, 0.3, 0.0, 0.5824, 0.0, 0.2941, 0.0, 0.5765, 0.0, 0.2941, 0.0, 0.9941, 0.0, 1.0, 0.0, 0.5824, 0.0, 0.9941, 0.0, 0.2941, 0.0, 0.5882, 0.0, 0.9941, 0.0, 0.5824, 0.0, 0.5882, 0.0, 0.9882, 0.0, 0.9941, 0.0, 0.5941, 0.0, 0.9882, 0.0, 0.5882, 0.0, 0.5941, 0.0, 0.9824, 0.0, 0.9882, 0.0, 0.6, 0.0, 0.9824, 0.0, 0.5941, 0.0, 0.6, 0.0, 0.7471, 0.0, 0.9824, 0.0, 0.7471, 0.0, 0.9765, 0.0, 0.9824, 0.0, 0.6, 0.0, 0.7412, 0.0, 0.7471, 0.0, 0.7529, 0.0, 0.9765, 0.0, 0.7471, 0.0, 0.6, 0.0, 0.7353, 0.0, 0.7412, 0.0, 0.7588, 0.0, 0.9765, 0.0, 0.7529, 0.0, 0.6059, 0.0, 0.7353, 0.0, 0.6, 0.0, 0.6059, 0.0, 0.7294, 0.0, 0.7353, 0.0, 0.7647, 0.0, 0.9765, 0.0, 0.7588, 0.0, 0.6059, 0.0, 0.7235, 0.0, 0.7294, 0.0, 0.7706, 0.0, 0.9765, 0.0, 0.7647, 0.0, 0.7706, 0.0, 0.9706, 0.0, 0.9765, 0.0, 0.6059, 0.0, 0.7176, 0.0, 0.7235, 0.0, 0.7765, 0.0, 0.9706, 0.0, 0.7706, 0.0, 0.2235, 0.0, 0.2118, 0.0, 0.2176, 0.0, 0.6118, 0.0, 0.7176, 0.0, 0.6059, 0.0, 0.6118, 0.0, 0.7118, 0.0, 0.7176, 0.0, 0.7824, 0.0, 0.9706, 0.0, 0.7765, 0.0, 0.7824, 0.0, 0.9647, 0.0, 0.9706, 0.0, 0.2294, 0.0, 0.2118, 0.0, 0.2235, 0.0, 0.6176, 0.0, 0.7118, 0.0, 0.6118, 0.0, 0.6176, 0.0, 0.7059, 0.0, 0.7118, 0.0, 0.7882, 0.0, 0.9647, 0.0, 0.7824, 0.0, 0.6176, 0.0, 0.7, 0.0, 0.7059, 0.0, 0.6176, 0.0, 0.6941, 0.0, 0.7, 0.0, 0.7882, 0.0, 0.9588, 0.0, 0.9647, 0.0, 0.6176, 0.0, 0.6882, 0.0, 0.6941, 0.0, 0.6235, 0.0, 0.6882, 0.0, 0.6176, 0.0, 0.7941, 0.0, 0.9588, 0.0, 0.7882, 0.0, 0.6235, 0.0, 0.6824, 0.0, 0.6882, 0.0, 0.6235, 0.0, 0.6765, 0.0, 0.6824, 0.0, 0.6235, 0.0, 0.6706, 0.0, 0.6765, 0.0, 0.6235, 0.0, 0.6647, 0.0, 0.6706, 0.0, 0.6294, 0.0, 0.6647, 0.0, 0.6235, 0.0, 0.7941, 0.0, 0.9529, 0.0, 0.9588, 0.0, 0.8, 0.0, 0.9529, 0.0, 0.7941, 0.0, 0.6294, 0.0, 0.6588, 0.0, 0.6647, 0.0, 0.6294, 0.0, 0.6529, 0.0, 0.6588, 0.0, 0.6353, 0.0, 0.6529, 0.0, 0.6294, 0.0, 0.6353, 0.0, 0.6471, 0.0, 0.6529, 0.0, 0.8, 0.0, 0.9471, 0.0, 0.9529, 0.0, 0.8059, 0.0, 0.9471, 0.0, 0.8, 0.0, 0.6353, 0.0, 0.6412, 0.0, 0.6471, 0.0, 0.2353, 0.0, 0.2118, 0.0, 0.2294, 0.0, 0.8059, 0.0, 0.9412, 0.0, 0.9471, 0.0, 0.8118, 0.0, 0.9412, 0.0, 0.8059, 0.0, 0.8118, 0.0, 0.9353, 0.0, 0.9412, 0.0, 0.8118, 0.0, 0.9294, 0.0, 0.9353, 0.0, 0.8176, 0.0, 0.9294, 0.0, 0.8118, 0.0, 0.8235, 0.0, 0.9294, 0.0, 0.8176, 0.0, 0.8294, 0.0, 0.9294, 0.0, 0.8235, 0.0, 0.2353, 0.0, 0.2059, 0.0, 0.2118, 0.0, 0.2412, 0.0, 0.2059, 0.0, 0.2353, 0.0, 0.8353, 0.0, 0.9294, 0.0, 0.8294, 0.0, 0.2412, 0.0, 0.2, 0.0, 0.2059, 0.0, 0.8412, 0.0, 0.9294, 0.0, 0.8353, 0.0, 0.8471, 0.0, 0.9294, 0.0, 0.8412, 0.0, 0.8529, 0.0, 0.9294, 0.0, 0.8471, 0.0, 0.2412, 0.0, 0.1941, 0.0, 0.2, 0.0, 0.8588, 0.0, 0.9294, 0.0, 0.8529, 0.0, 0.8647, 0.0, 0.9294, 0.0, 0.8588, 0.0, 0.8706, 0.0, 0.9294, 0.0, 0.8647, 0.0, 0.8765, 0.0, 0.9294, 0.0, 0.8706, 0.0, 0.8824, 0.0, 0.9294, 0.0, 0.8765, 0.0, 0.8882, 0.0, 0.9294, 0.0, 0.8824, 0.0, 0.8941, 0.0, 0.9294, 0.0, 0.8882, 0.0, 0.9, 0.0, 0.9294, 0.0, 0.8941, 0.0, 0.9059, 0.0, 0.9294, 0.0, 0.9, 0.0, 0.9118, 0.0, 0.9294, 0.0, 0.9059, 0.0, 0.9176, 0.0, 0.9294, 0.0, 0.9118, 0.0, 0.9235, 0.0, 0.9294, 0.0, 0.9176, 0.0, 0.2471, 0.0, 0.1941, 0.0, 0.2412, 0.0, 0.2471, 0.0, 0.1882, 0.0, 0.1941, 0.0, 0.2529, 0.0, 0.1882, 0.0, 0.2471, 0.0, 0.2529, 0.0, 0.1824, 0.0, 0.1882, 0.0, 0.2588, 0.0, 0.1824, 0.0, 0.2529, 0.0, 0.2588, 0.0, 0.1765, 0.0, 0.1824, 0.0, 0.2647, 0.0, 0.1765, 0.0, 0.2588, 0.0, 0.2647, 0.0, 0.1706, 0.0, 0.1765, 0.0, 0.2706, 0.0, 0.1706, 0.0, 0.2647, 0.0, 0.2706, 0.0, 0.1647, 0.0, 0.1706, 0.0, 0.2765, 0.0, 0.1647, 0.0, 0.2706, 0.0, 0.2824, 0.0, 0.1647, 0.0, 0.2765, 0.0, 0.2824, 0.0, 0.1588, 0.0, 0.1647, 0.0, 0.0, 0.0, 0.1588, 0.0, 0.2824, 0.0, 0.005882, 0.0, 0.1588, 0.0, 0.0, 0.0, 0.01176, 0.0, 0.1588, 0.0, 0.005882, 0.0, 0.01765, 0.0, 0.1588, 0.0, 0.01176, 0.0, 0.02353, 0.0, 0.1588, 0.0, 0.01765, 0.0, 0.02353, 0.0, 0.1529, 0.0, 0.1588, 0.0, 0.02941, 0.0, 0.1529, 0.0, 0.02353, 0.0, 0.03529, 0.0, 0.1529, 0.0, 0.02941, 0.0, 0.04118, 0.0, 0.1529, 0.0, 0.03529, 0.0, 0.04706, 0.0, 0.1529, 0.0, 0.04118, 0.0, 0.04706, 0.0, 0.1471, 0.0, 0.1529, 0.0, 0.05294, 0.0, 0.1471, 0.0, 0.04706, 0.0, 0.05882, 0.0, 0.1471, 0.0, 0.05294, 0.0, 0.06471, 0.0, 0.1471, 0.0, 0.05882, 0.0, 0.06471, 0.0, 0.1412, 0.0, 0.1471, 0.0, 0.07059, 0.0, 0.1412, 0.0, 0.06471, 0.0, 0.07647, 0.0, 0.1412, 0.0, 0.07059, 0.0, 0.07647, 0.0, 0.1353, 0.0, 0.1412, 0.0, 0.07647, 0.0, 0.1294, 0.0, 0.1353, 0.0, 0.08235, 0.0, 0.1294, 0.0, 0.07647, 0.0, 0.08235, 0.0, 0.1235, 0.0, 0.1294, 0.0, 0.08824, 0.0, 0.1235, 0.0, 0.08235, 0.0, 0.08824, 0.0, 0.1176, 0.0, 0.1235, 0.0, 0.09412, 0.0, 0.1176, 0.0, 0.08824, 0.0, 0.09412, 0.0, 0.1118, 0.0, 0.1176, 0.0, 0.1, 0.0, 0.1118, 0.0, 0.09412, 0.0, 0.1, 0.0, 0.1059, 0.0, 0.1118, 0.0, 0.1882, 0.0, 0.1941, 0.0, 0.1941, 0.0, 0.1882, 0.0, 0.4529, 0.0, 0.4588, 0.0, 0.4588, 0.0, 0.4529, 0.0, 0.6471, 0.0, 0.6529, 0.0, 0.6529, 0.0, 0.6471, 0.0, 0.8706, 0.0, 0.8765, 0.0, 0.8765, 0.0, 0.8706, 0.0, 0.2118, 0.0, 0.2176, 0.0, 0.2176, 0.0, 0.2118, 0.0, 0.2529, 0.0, 0.2588, 0.0, 0.2588, 0.0, 0.2529, 0.0, 0.4765, 0.0, 0.4824, 0.0, 0.4824, 0.0, 0.4765, 0.0, 0.01176, 0.0, 0.01765, 0.0, 0.01765, 0.0, 0.01176, 0.0, 0.2765, 0.0, 0.2824, 0.0, 0.2824, 0.0, 0.2765, 0.0, 0.9824, 0.0, 0.9882, 0.0, 0.9882, 0.0, 0.9824, 0.0, 0.8941, 0.0, 0.9, 0.0, 0.9, 0.0, 0.8941, 0.0, 0.9647, 0.0, 0.9706, 0.0, 0.9706, 0.0, 0.9647, 0.0, 0.3, 0.0, 0.3059, 0.0, 0.3059, 0.0, 0.3, 0.0, 0.5, 0.0, 0.5059, 0.0, 0.5059, 0.0, 0.5, 0.0, 0.9176, 0.0, 0.9235, 0.0, 0.9235, 0.0, 0.9176, 0.0, 0.3235, 0.0, 0.3294, 0.0, 0.3294, 0.0, 0.3235, 0.0, 0.2353, 0.0, 0.2412, 0.0, 0.2412, 0.0, 0.2353, 0.0, 0.03529, 0.0, 0.04118, 0.0, 0.04118, 0.0, 0.03529, 0.0, 0.3471, 0.0, 0.3529, 0.0, 0.3529, 0.0, 0.3471, 0.0, 0.6941, 0.0, 0.7, 0.0, 0.7, 0.0, 0.6941, 0.0, 0.05882, 0.0, 0.06471, 0.0, 0.06471, 0.0, 0.05882, 0.0, 0.3706, 0.0, 0.3765, 0.0, 0.3765, 0.0, 0.3706, 0.0, 0.9412, 0.0, 0.9471, 0.0, 0.9471, 0.0, 0.9412, 0.0, 0.9765, 0.0, 0.9824, 0.0, 0.9824, 0.0, 0.9765, 0.0, 0.6706, 0.0, 0.6765, 0.0, 0.6765, 0.0, 0.6706, 0.0, 0.08235, 0.0, 0.08824, 0.0, 0.08824, 0.0, 0.08235, 0.0, 0.3941, 0.0, 0.4, 0.0, 0.4, 0.0, 0.3941, 0.0, 0.2588, 0.0, 0.2647, 0.0, 0.2647, 0.0, 0.2588, 0.0, 0.5235, 0.0, 0.5294, 0.0, 0.5294, 0.0, 0.5235, 0.0, 0.7176, 0.0, 0.7235, 0.0, 0.7235, 0.0, 0.7176, 0.0, 0.9294, 0.0, 0.9353, 0.0, 0.9353, 0.0, 0.9294, 0.0, 0.4176, 0.0, 0.4235, 0.0, 0.4235, 0.0, 0.4176, 0.0, 0.1059, 0.0, 0.1118, 0.0, 0.1118, 0.0, 0.1059, 0.0, 0.4412, 0.0, 0.4471, 0.0, 0.4471, 0.0, 0.4412, 0.0, 0.4647, 0.0, 0.4706, 0.0, 0.4706, 0.0, 0.4647, 0.0, 0.1353, 0.0, 0.1412, 0.0, 0.1412, 0.0, 0.1353, 0.0, 0.5471, 0.0, 0.5529, 0.0, 0.5529, 0.0, 0.5471, 0.0, 0.1118, 0.0, 0.1176, 0.0, 0.1176, 0.0, 0.1118, 0.0, 0.1294, 0.0, 0.1353, 0.0, 0.1353, 0.0, 0.1294, 0.0, 0.4882, 0.0, 0.4941, 0.0, 0.4941, 0.0, 0.4882, 0.0, 0.8294, 0.0, 0.8353, 0.0, 0.8353, 0.0, 0.8294, 0.0, 0.8647, 0.0, 0.8706, 0.0, 0.8706, 0.0, 0.8647, 0.0, 0.6529, 0.0, 0.6588, 0.0, 0.6588, 0.0, 0.6529, 0.0, 0.3059, 0.0, 0.3118, 0.0, 0.3118, 0.0, 0.3059, 0.0, 0.5706, 0.0, 0.5765, 0.0, 0.5765, 0.0, 0.5706, 0.0, 0.7647, 0.0, 0.7706, 0.0, 0.7706, 0.0, 0.7647, 0.0, 0.1529, 0.0, 0.1588, 0.0, 0.1588, 0.0, 0.1529, 0.0, 0.5118, 0.0, 0.5176, 0.0, 0.5176, 0.0, 0.5118, 0.0, 0.3294, 0.0, 0.3353, 0.0, 0.3353, 0.0, 0.3294, 0.0, 0.5941, 0.0, 0.6, 0.0, 0.6, 0.0, 0.5941, 0.0, 0.7882, 0.0, 0.7941, 0.0, 0.7941, 0.0, 0.7882, 0.0, 0.3529, 0.0, 0.3588, 0.0, 0.3588, 0.0, 0.3529, 0.0, 0.6176, 0.0, 0.6235, 0.0, 0.6235, 0.0, 0.6176, 0.0, 0.8118, 0.0, 0.8176, 0.0, 0.8176, 0.0, 0.8118, 0.0, 0.1765, 0.0, 0.1824, 0.0, 0.1824, 0.0, 0.1765, 0.0, 0.3765, 0.0, 0.3824, 0.0, 0.3824, 0.0, 0.3765, 0.0, 0.9706, 0.0, 0.9765, 0.0, 0.9765, 0.0, 0.9706, 0.0, 0.8353, 0.0, 0.8412, 0.0, 0.8412, 0.0, 0.8353, 0.0, 0.7059, 0.0, 0.7118, 0.0, 0.7118, 0.0, 0.7059, 0.0, 0.4, 0.0, 0.4059, 0.0, 0.4059, 0.0, 0.4, 0.0, 0.6412, 0.0, 0.6471, 0.0, 0.6471, 0.0, 0.6412, 0.0, 0.2, 0.0, 0.2059, 0.0, 0.2059, 0.0, 0.2, 0.0, 0.5353, 0.0, 0.5412, 0.0, 0.5412, 0.0, 0.5353, 0.0, 0.4235, 0.0, 0.4294, 0.0, 0.4294, 0.0, 0.4235, 0.0, 0.6647, 0.0, 0.6706, 0.0, 0.6706, 0.0, 0.6647, 0.0, 0.8824, 0.0, 0.8882, 0.0, 0.8882, 0.0, 0.8824, 0.0, 0.2235, 0.0, 0.2294, 0.0, 0.2294, 0.0, 0.2235, 0.0, 0.4471, 0.0, 0.4529, 0.0, 0.4529, 0.0, 0.4471, 0.0, 0.8588, 0.0, 0.8647, 0.0, 0.8647, 0.0, 0.8588, 0.0, 0.9059, 0.0, 0.9118, 0.0, 0.9118, 0.0, 0.9059, 0.0, 0.4706, 0.0, 0.4765, 0.0, 0.4765, 0.0, 0.4706, 0.0, 0.2824, 0.0, 0.0, 0.0, 0.0, 0.0, 0.2824, 0.0, 0.2471, 0.0, 0.2529, 0.0, 0.2529, 0.0, 0.2471, 0.0, 0.5588, 0.0, 0.5647, 0.0, 0.5647, 0.0, 0.5588, 0.0, 0.005882, 0.0, 0.01176, 0.0, 0.01176, 0.0, 0.005882, 0.0, 0.9235, 0.0, 0.9294, 0.0, 0.9294, 0.0, 0.9235, 0.0, 0.4941, 0.0, 0.5, 0.0, 0.5, 0.0, 0.4941, 0.0, 0.2706, 0.0, 0.2765, 0.0, 0.2765, 0.0, 0.2706, 0.0, 0.5824, 0.0, 0.5882, 0.0, 0.5882, 0.0, 0.5824, 0.0, 0.02941, 0.0, 0.03529, 0.0, 0.03529, 0.0, 0.02941, 0.0, 0.2941, 0.0, 0.3, 0.0, 0.3, 0.0, 0.2941, 0.0, 0.6059, 0.0, 0.6118, 0.0, 0.6118, 0.0, 0.6059, 0.0, 0.7118, 0.0, 0.7176, 0.0, 0.7176, 0.0, 0.7118, 0.0, 0.05294, 0.0, 0.05882, 0.0, 0.05882, 0.0, 0.05294, 0.0, 0.3176, 0.0, 0.3235, 0.0, 0.3235, 0.0, 0.3176, 0.0, 0.6294, 0.0, 0.6353, 0.0, 0.6353, 0.0, 0.6294, 0.0, 0.5176, 0.0, 0.5235, 0.0, 0.5235, 0.0, 0.5176, 0.0, 0.7353, 0.0, 0.7412, 0.0, 0.7412, 0.0, 0.7353, 0.0, 0.07647, 0.0, 0.08235, 0.0, 0.08235, 0.0, 0.07647, 0.0, 0.3412, 0.0, 0.3471, 0.0, 0.3471, 0.0, 0.3412, 0.0, 0.7588, 0.0, 0.7647, 0.0, 0.7647, 0.0, 0.7588, 0.0, 0.1, 0.0, 0.1059, 0.0, 0.1059, 0.0, 0.1, 0.0, 0.1412, 0.0, 0.1471, 0.0, 0.1471, 0.0, 0.1412, 0.0, 0.3647, 0.0, 0.3706, 0.0, 0.3706, 0.0, 0.3647, 0.0, 0.5412, 0.0, 0.5471, 0.0, 0.5471, 0.0, 0.5412, 0.0, 0.7824, 0.0, 0.7882, 0.0, 0.7882, 0.0, 0.7824, 0.0, 0.3882, 0.0, 0.3941, 0.0, 0.3941, 0.0, 0.3882, 0.0, 0.6765, 0.0, 0.6824, 0.0, 0.6824, 0.0, 0.6765, 0.0, 0.1235, 0.0, 0.1294, 0.0, 0.1294, 0.0, 0.1235, 0.0, 0.8059, 0.0, 0.8118, 0.0, 0.8118, 0.0, 0.8059, 0.0, 0.9529, 0.0, 0.9588, 0.0, 0.9588, 0.0, 0.9529, 0.0, 0.7, 0.0, 0.7059, 0.0, 0.7059, 0.0, 0.7, 0.0, 0.4118, 0.0, 0.4176, 0.0, 0.4176, 0.0, 0.4118, 0.0, 0.5647, 0.0, 0.5706, 0.0, 0.5706, 0.0, 0.5647, 0.0, 0.4353, 0.0, 0.4412, 0.0, 0.4412, 0.0, 0.4353, 0.0, 0.5882, 0.0, 0.5941, 0.0, 0.5941, 0.0, 0.5882, 0.0, 0.8529, 0.0, 0.8588, 0.0, 0.8588, 0.0, 0.8529, 0.0, 0.4588, 0.0, 0.4647, 0.0, 0.4647, 0.0, 0.4588, 0.0, 0.6118, 0.0, 0.6176, 0.0, 0.6176, 0.0, 0.6118, 0.0, 0.8765, 0.0, 0.8824, 0.0, 0.8824, 0.0, 0.8765, 0.0, 0.6882, 0.0, 0.6941, 0.0, 0.6941, 0.0, 0.6882, 0.0, 0.1706, 0.0, 0.1765, 0.0, 0.1765, 0.0, 0.1706, 0.0, 0.1471, 0.0, 0.1529, 0.0, 0.1529, 0.0, 0.1471, 0.0, 0.6353, 0.0, 0.6412, 0.0, 0.6412, 0.0, 0.6353, 0.0, 0.9, 0.0, 0.9059, 0.0, 0.9059, 0.0, 0.9, 0.0, 0.01765, 0.0, 0.02353, 0.0, 0.02353, 0.0, 0.01765, 0.0, 0.0, 0.0, 0.005882, 0.0, 0.005882, 0.0, 0.0, 0.0, 0.1941, 0.0, 0.2, 0.0, 0.2, 0.0, 0.1941, 0.0, 0.7471, 0.0, 0.7529, 0.0, 0.7529, 0.0, 0.7471, 0.0, 0.04118, 0.0, 0.04706, 0.0, 0.04706, 0.0, 0.04118, 0.0, 0.02353, 0.0, 0.02941, 0.0, 0.02941, 0.0, 0.02353, 0.0, 0.2176, 0.0, 0.2235, 0.0, 0.2235, 0.0, 0.2176, 0.0, 0.4824, 0.0, 0.4882, 0.0, 0.4882, 0.0, 0.4824, 0.0, 0.7706, 0.0, 0.7765, 0.0, 0.7765, 0.0, 0.7706, 0.0, 0.7412, 0.0, 0.7471, 0.0, 0.7471, 0.0, 0.7412, 0.0, 0.06471, 0.0, 0.07059, 0.0, 0.07059, 0.0, 0.06471, 0.0, 0.04706, 0.0, 0.05294, 0.0, 0.05294, 0.0, 0.04706, 0.0, 0.7941, 0.0, 0.8, 0.0, 0.8, 0.0, 0.7941, 0.0, 0.6588, 0.0, 0.6647, 0.0, 0.6647, 0.0, 0.6588, 0.0, 0.9941, 0.0, 1.0, 0.0, 1.0, 0.0, 0.9941, 0.0, 0.08824, 0.0, 0.09412, 0.0, 0.09412, 0.0, 0.08824, 0.0, 0.2412, 0.0, 0.2471, 0.0, 0.2471, 0.0, 0.2412, 0.0, 0.5059, 0.0, 0.5118, 0.0, 0.5118, 0.0, 0.5059, 0.0, 0.8176, 0.0, 0.8235, 0.0, 0.8235, 0.0, 0.8176, 0.0, 0.07059, 0.0, 0.07647, 0.0, 0.07647, 0.0, 0.07059, 0.0, 0.8412, 0.0, 0.8471, 0.0, 0.8471, 0.0, 0.8412, 0.0, 0.6824, 0.0, 0.6882, 0.0, 0.6882, 0.0, 0.6824, 0.0, 0.9471, 0.0, 0.9529, 0.0, 0.9529, 0.0, 0.9471, 0.0, 0.09412, 0.0, 0.1, 0.0, 0.1, 0.0, 0.09412, 0.0, 0.2647, 0.0, 0.2706, 0.0, 0.2706, 0.0, 0.2647, 0.0, 0.2882, 0.0, 0.2941, 0.0, 0.2941, 0.0, 0.2882, 0.0, 0.5294, 0.0, 0.5353, 0.0, 0.5353, 0.0, 0.5294, 0.0, 0.8882, 0.0, 0.8941, 0.0, 0.8941, 0.0, 0.8882, 0.0, 0.3118, 0.0, 0.3176, 0.0, 0.3176, 0.0, 0.3118, 0.0, 0.7294, 0.0, 0.7353, 0.0, 0.7353, 0.0, 0.7294, 0.0, 0.1176, 0.0, 0.1235, 0.0, 0.1235, 0.0, 0.1176, 0.0, 0.3353, 0.0, 0.3412, 0.0, 0.3412, 0.0, 0.3353, 0.0, 0.9118, 0.0, 0.9176, 0.0, 0.9176, 0.0, 0.9118, 0.0, 0.7529, 0.0, 0.7588, 0.0, 0.7588, 0.0, 0.7529, 0.0, 0.3588, 0.0, 0.3647, 0.0, 0.3647, 0.0, 0.3588, 0.0, 0.5529, 0.0, 0.5588, 0.0, 0.5588, 0.0, 0.5529, 0.0, 0.7765, 0.0, 0.7824, 0.0, 0.7824, 0.0, 0.7765, 0.0, 0.1588, 0.0, 0.1647, 0.0, 0.1647, 0.0, 0.1588, 0.0, 0.3824, 0.0, 0.3882, 0.0, 0.3882, 0.0, 0.3824, 0.0, 0.9353, 0.0, 0.9412, 0.0, 0.9412, 0.0, 0.9353, 0.0, 0.8, 0.0, 0.8059, 0.0, 0.8059, 0.0, 0.8, 0.0, 1.0, 0.0, 0.2882, 0.0, 0.2882, 0.0, 1.0, 0.0, 0.1824, 0.0, 0.1882, 0.0, 0.1882, 0.0, 0.1824, 0.0, 0.4059, 0.0, 0.4118, 0.0, 0.4118, 0.0, 0.4059, 0.0, 0.5765, 0.0, 0.5824, 0.0, 0.5824, 0.0, 0.5765, 0.0, 0.8235, 0.0, 0.8294, 0.0, 0.8294, 0.0, 0.8235, 0.0, 0.2059, 0.0, 0.2118, 0.0, 0.2118, 0.0, 0.2059, 0.0, 0.7235, 0.0, 0.7294, 0.0, 0.7294, 0.0, 0.7235, 0.0, 0.6, 0.0, 0.6059, 0.0, 0.6059, 0.0, 0.6, 0.0, 0.8471, 0.0, 0.8529, 0.0, 0.8529, 0.0, 0.8471, 0.0, 0.2294, 0.0, 0.2353, 0.0, 0.2353, 0.0, 0.2294, 0.0, 0.1647, 0.0, 0.1706, 0.0, 0.1706, 0.0, 0.1647, 0.0, 0.4294, 0.0, 0.4353, 0.0, 0.4353, 0.0, 0.4294, 0.0, 0.6235, 0.0, 0.6294, 0.0, 0.6294, 0.0, 0.6235, 0.0, 0.9588, 0.0, 0.9647, 0.0, 0.9647, 0.0, 0.9588, 0.0, 0.9882, 0.0, 0.9941, 0.0, 0.9941, 0.0, 0.9882, 0.0])
me_path332.materials.append(mat_svgmat_004)
me_path332.auto_texspace = False
me_path332.update()

# ---- objects
ob_octagon = bpy.data.objects.new('Octagon', me_cylinder_002)
ob_octagon_hole = bpy.data.objects.new('Octagon hole', me_cylinder_003)
ob_empty = bpy.data.objects.new('Empty', None)
ob_icon = bpy.data.objects.new('Icon', me_path332)

# ---- transforms, parenting, visibility, modifiers, constraints
ob_octagon.location = (0.0, 0.0, 1.0)
_m = ob_octagon.modifiers.new('Add hole', 'BOOLEAN')
_m.object = ob_octagon_hole
_m = ob_octagon.modifiers.new('Add face', 'BOOLEAN')
_m.object = ob_icon
_m.operation = 'UNION'
_m = ob_octagon.modifiers.new('Array', 'ARRAY')
_m.use_relative_offset = False
_m.relative_offset_displace = (0.0, 0.0, 0.0)
_m.use_merge_vertices = True
_m.use_object_offset = True
_m.offset_object = ob_empty
ob_octagon_hole.location = (6.069e-09, -1.582e-08, 2.75)
ob_octagon_hole.rotation_euler = (0.0, -0.0, 0.3927)
ob_octagon_hole.scale = (5.95, 5.95, 2.0)
ob_empty.location = (0.0, 0.0, -1.0)
ob_empty.rotation_euler = (3.142, -0.0, 0.0)
ob_empty.empty_image_offset = (0.0, 0.0)
ob_icon.location = (0.5, 0.5, 1.0)
ob_icon.scale = (86.62, 86.62, 38.09)
_m = ob_icon.modifiers.new('Decimate', 'DECIMATE')
_m.ratio = 0.2

# ---- collection membership
scene.collection.objects.link(ob_octagon)
scene.collection.objects.link(ob_octagon_hole)
scene.collection.objects.link(ob_empty)
scene.collection.objects.link(ob_icon)

# ---- scene / render settings (as saved in the file)
scene.frame_start = 1; scene.frame_end = 250; scene.frame_set(3)
scene.render.engine = 'BLENDER_EEVEE_NEXT'
scene.cycles.sampling_pattern = 'TABULATED_SOBOL'
scene.cycles.use_light_tree = False
scene.view_settings.view_transform = 'Standard'
bpy.context.view_layer.update()

# ---- added for rendering (the .blend has no active camera and no usable light): camera, sun
cam_auto = bpy.data.cameras.new('AutoCamera')
cam_auto.lens = 50.0
cam_auto.sensor_width = 36.0
cam_auto.clip_end = 1000.0
ob_auto_camera = bpy.data.objects.new('AutoCamera', cam_auto)
scene.collection.objects.link(ob_auto_camera)
ob_auto_camera.location = (21.2812, -25.5374, 18.3999)
ob_auto_camera.rotation_euler = (1.09748, -7.21219e-08, 0.694738)
scene.camera = ob_auto_camera
light_auto_sun = bpy.data.lights.new('AutoSun', 'SUN')
light_auto_sun.energy = 3.0
light_auto_sun.angle = 0.0523599
ob_auto_sun = bpy.data.objects.new('AutoSun', light_auto_sun)
scene.collection.objects.link(ob_auto_sun)
ob_auto_sun.rotation_euler = (0.872665, 0.174533, 0.523599)
bpy.context.view_layer.update()
